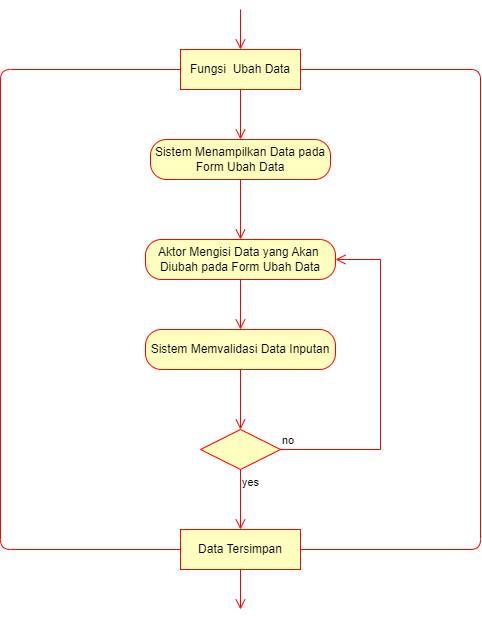

The diagram above was exported from draw.io. Its source (the exported page's mxGraphModel, read from the mxfile embedded in the PNG):
<mxGraphModel dx="1210" dy="548" grid="1" gridSize="10" guides="1" tooltips="1" connect="1" arrows="1" fold="1" page="1" pageScale="1" pageWidth="827" pageHeight="1169" math="0" shadow="0">
  <root>
    <mxCell id="0" />
    <mxCell id="1" parent="0" />
    <mxCell id="jUaSMr2YL75AoO9dsE65-1" value="" style="edgeStyle=orthogonalEdgeStyle;html=1;verticalAlign=bottom;endArrow=open;endSize=8;strokeColor=#ff0000;rounded=0;" parent="1" target="jUaSMr2YL75AoO9dsE65-2" edge="1">
      <mxGeometry relative="1" as="geometry">
        <mxPoint x="400" y="140" as="targetPoint" />
        <mxPoint x="400" y="80" as="sourcePoint" />
        <Array as="points">
          <mxPoint x="400" y="80" />
          <mxPoint x="400" y="80" />
        </Array>
      </mxGeometry>
    </mxCell>
    <mxCell id="jUaSMr2YL75AoO9dsE65-2" value="Activity" style="rounded=1;whiteSpace=wrap;html=1;arcSize=40;fontColor=#000000;fillColor=#ffffc0;strokeColor=#ff0000;" parent="1" vertex="1">
      <mxGeometry x="340" y="120" width="120" height="40" as="geometry" />
    </mxCell>
    <mxCell id="jUaSMr2YL75AoO9dsE65-3" value="Fungsi&amp;nbsp; Ubah Data" style="rounded=0;whiteSpace=wrap;html=1;arcSize=40;fontColor=#000000;fillColor=#ffffc0;strokeColor=#ff0000;" parent="1" vertex="1">
      <mxGeometry x="340" y="120" width="120" height="40" as="geometry" />
    </mxCell>
    <mxCell id="jUaSMr2YL75AoO9dsE65-4" value="" style="edgeStyle=orthogonalEdgeStyle;html=1;verticalAlign=bottom;endArrow=open;endSize=8;strokeColor=#ff0000;rounded=0;" parent="1" edge="1">
      <mxGeometry relative="1" as="geometry">
        <mxPoint x="400" y="210" as="targetPoint" />
        <mxPoint x="400" y="160" as="sourcePoint" />
      </mxGeometry>
    </mxCell>
    <mxCell id="jUaSMr2YL75AoO9dsE65-5" value="Sistem Menampilkan Data pada Form Ubah Data" style="rounded=1;whiteSpace=wrap;html=1;arcSize=40;fontColor=#000000;fillColor=#ffffc0;strokeColor=#ff0000;" parent="1" vertex="1">
      <mxGeometry x="310" y="210" width="180" height="40" as="geometry" />
    </mxCell>
    <mxCell id="jUaSMr2YL75AoO9dsE65-6" value="" style="edgeStyle=orthogonalEdgeStyle;html=1;verticalAlign=bottom;endArrow=open;endSize=8;strokeColor=#ff0000;rounded=0;" parent="1" source="jUaSMr2YL75AoO9dsE65-5" edge="1">
      <mxGeometry relative="1" as="geometry">
        <mxPoint x="400" y="310" as="targetPoint" />
      </mxGeometry>
    </mxCell>
    <mxCell id="jUaSMr2YL75AoO9dsE65-7" value="Activity" style="rounded=1;whiteSpace=wrap;html=1;arcSize=40;fontColor=#000000;fillColor=#ffffc0;strokeColor=#ff0000;" parent="1" vertex="1">
      <mxGeometry x="340" y="310" width="120" height="40" as="geometry" />
    </mxCell>
    <mxCell id="jUaSMr2YL75AoO9dsE65-8" value="Aktor Mengisi Data yang Akan&amp;nbsp; Diubah pada Form Ubah Data" style="rounded=1;whiteSpace=wrap;html=1;arcSize=40;fontColor=#000000;fillColor=#ffffc0;strokeColor=#ff0000;" parent="1" vertex="1">
      <mxGeometry x="305" y="310" width="190" height="40" as="geometry" />
    </mxCell>
    <mxCell id="jUaSMr2YL75AoO9dsE65-9" value="" style="edgeStyle=orthogonalEdgeStyle;html=1;verticalAlign=bottom;endArrow=open;endSize=8;strokeColor=#ff0000;rounded=0;" parent="1" edge="1">
      <mxGeometry relative="1" as="geometry">
        <mxPoint x="400" y="400" as="targetPoint" />
        <mxPoint x="400" y="350" as="sourcePoint" />
      </mxGeometry>
    </mxCell>
    <mxCell id="jUaSMr2YL75AoO9dsE65-10" value="Sistem Memvalidasi Data Inputan" style="rounded=1;whiteSpace=wrap;html=1;arcSize=40;fontColor=#000000;fillColor=#ffffc0;strokeColor=#ff0000;" parent="1" vertex="1">
      <mxGeometry x="305" y="400" width="190" height="40" as="geometry" />
    </mxCell>
    <mxCell id="jUaSMr2YL75AoO9dsE65-11" value="" style="edgeStyle=orthogonalEdgeStyle;html=1;verticalAlign=bottom;endArrow=open;endSize=8;strokeColor=#ff0000;rounded=0;" parent="1" source="jUaSMr2YL75AoO9dsE65-10" edge="1">
      <mxGeometry relative="1" as="geometry">
        <mxPoint x="400" y="500" as="targetPoint" />
      </mxGeometry>
    </mxCell>
    <mxCell id="jUaSMr2YL75AoO9dsE65-12" value="" style="rhombus;whiteSpace=wrap;html=1;fillColor=#ffffc0;strokeColor=#ff0000;" parent="1" vertex="1">
      <mxGeometry x="360" y="500" width="80" height="40" as="geometry" />
    </mxCell>
    <mxCell id="jUaSMr2YL75AoO9dsE65-13" value="no" style="edgeStyle=orthogonalEdgeStyle;html=1;align=left;verticalAlign=bottom;endArrow=open;endSize=8;strokeColor=#ff0000;rounded=0;entryX=1;entryY=0.5;entryDx=0;entryDy=0;" parent="1" source="jUaSMr2YL75AoO9dsE65-12" target="jUaSMr2YL75AoO9dsE65-8" edge="1">
      <mxGeometry x="-1" relative="1" as="geometry">
        <mxPoint x="500" y="330" as="targetPoint" />
        <Array as="points">
          <mxPoint x="540" y="520" />
          <mxPoint x="540" y="330" />
        </Array>
      </mxGeometry>
    </mxCell>
    <mxCell id="jUaSMr2YL75AoO9dsE65-14" value="yes" style="edgeStyle=orthogonalEdgeStyle;html=1;align=left;verticalAlign=top;endArrow=open;endSize=8;strokeColor=#ff0000;rounded=0;" parent="1" source="jUaSMr2YL75AoO9dsE65-12" edge="1">
      <mxGeometry x="-1" relative="1" as="geometry">
        <mxPoint x="400" y="600" as="targetPoint" />
      </mxGeometry>
    </mxCell>
    <mxCell id="jUaSMr2YL75AoO9dsE65-15" value="Data Tersimpan" style="rounded=0;whiteSpace=wrap;html=1;arcSize=40;fontColor=#000000;fillColor=#ffffc0;strokeColor=#ff0000;" parent="1" vertex="1">
      <mxGeometry x="340" y="600" width="120" height="40" as="geometry" />
    </mxCell>
    <mxCell id="jUaSMr2YL75AoO9dsE65-16" value="" style="edgeStyle=orthogonalEdgeStyle;html=1;verticalAlign=bottom;endArrow=open;endSize=8;strokeColor=#ff0000;rounded=0;" parent="1" edge="1">
      <mxGeometry relative="1" as="geometry">
        <mxPoint x="400" y="680" as="targetPoint" />
        <mxPoint x="400" y="660" as="sourcePoint" />
        <Array as="points">
          <mxPoint x="400" y="640" />
          <mxPoint x="400" y="640" />
        </Array>
      </mxGeometry>
    </mxCell>
    <mxCell id="jUaSMr2YL75AoO9dsE65-17" value="" style="endArrow=none;html=1;rounded=1;strokeColor=#FF0000;edgeStyle=orthogonalEdgeStyle;" parent="1" edge="1">
      <mxGeometry width="50" height="50" relative="1" as="geometry">
        <mxPoint x="340" y="620" as="sourcePoint" />
        <mxPoint x="340" y="140" as="targetPoint" />
        <Array as="points">
          <mxPoint x="340" y="620" />
          <mxPoint x="160" y="620" />
          <mxPoint x="160" y="140" />
          <mxPoint x="340" y="140" />
        </Array>
      </mxGeometry>
    </mxCell>
    <mxCell id="jUaSMr2YL75AoO9dsE65-18" value="" style="endArrow=none;html=1;rounded=1;strokeColor=#FF0000;edgeStyle=orthogonalEdgeStyle;exitX=1;exitY=0.5;exitDx=0;exitDy=0;" parent="1" source="jUaSMr2YL75AoO9dsE65-15" edge="1">
      <mxGeometry width="50" height="50" relative="1" as="geometry">
        <mxPoint x="350" y="630" as="sourcePoint" />
        <mxPoint x="460" y="140" as="targetPoint" />
        <Array as="points">
          <mxPoint x="640" y="620" />
          <mxPoint x="640" y="140" />
          <mxPoint x="460" y="140" />
        </Array>
      </mxGeometry>
    </mxCell>
  </root>
</mxGraphModel>